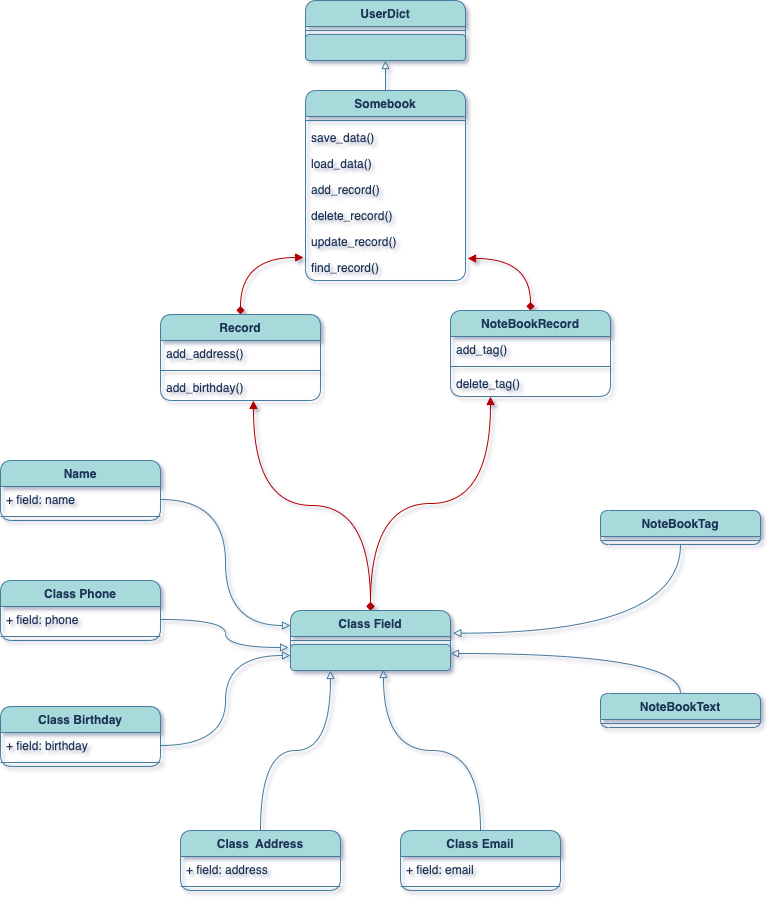

The diagram above was exported from draw.io. Its source (the exported page's mxGraphModel, read from the mxfile embedded in the PNG):
<mxGraphModel dx="946" dy="618" grid="1" gridSize="10" guides="1" tooltips="1" connect="1" arrows="1" fold="1" page="1" pageScale="1" pageWidth="1169" pageHeight="827" background="#FFFFFF" math="0" shadow="1">
  <root>
    <mxCell id="0" />
    <mxCell id="1" parent="0" />
    <mxCell id="IMyASxeMy9cEB1uERxvy-8" value="UserDict" style="swimlane;fontStyle=1;align=center;verticalAlign=top;childLayout=stackLayout;horizontal=1;startSize=26;horizontalStack=0;resizeParent=1;resizeParentMax=0;resizeLast=0;collapsible=1;marginBottom=0;fillColor=#A8DADC;strokeColor=#457B9D;fontColor=#1D3557;rounded=1;" parent="1" vertex="1">
      <mxGeometry x="505" y="40" width="160" height="60" as="geometry" />
    </mxCell>
    <mxCell id="IMyASxeMy9cEB1uERxvy-10" value="" style="line;strokeWidth=1;fillColor=#A8DADC;align=left;verticalAlign=middle;spacingTop=-1;spacingLeft=3;spacingRight=3;rotatable=0;labelPosition=right;points=[];portConstraint=eastwest;strokeColor=#457B9D;labelBackgroundColor=#F1FAEE;fontColor=#1D3557;rounded=1;" parent="IMyASxeMy9cEB1uERxvy-8" vertex="1">
      <mxGeometry y="26" width="160" height="8" as="geometry" />
    </mxCell>
    <mxCell id="IMyASxeMy9cEB1uERxvy-9" value="" style="text;strokeColor=#457B9D;fillColor=#A8DADC;align=left;verticalAlign=top;spacingLeft=4;spacingRight=4;overflow=hidden;rotatable=0;points=[[0,0.5],[1,0.5]];portConstraint=eastwest;fontColor=#1D3557;rounded=1;" parent="IMyASxeMy9cEB1uERxvy-8" vertex="1">
      <mxGeometry y="34" width="160" height="26" as="geometry" />
    </mxCell>
    <mxCell id="IMyASxeMy9cEB1uERxvy-17" style="edgeStyle=orthogonalEdgeStyle;rounded=1;orthogonalLoop=1;jettySize=auto;html=1;entryX=0.5;entryY=1;entryDx=0;entryDy=0;strokeColor=#457B9D;endArrow=block;endFill=0;labelBackgroundColor=#F1FAEE;fontColor=#1D3557;curved=1;" parent="1" source="IMyASxeMy9cEB1uERxvy-12" target="IMyASxeMy9cEB1uERxvy-8" edge="1">
      <mxGeometry relative="1" as="geometry" />
    </mxCell>
    <mxCell id="IMyASxeMy9cEB1uERxvy-12" value="Somebook" style="swimlane;fontStyle=1;align=center;verticalAlign=top;childLayout=stackLayout;horizontal=1;startSize=26;horizontalStack=0;resizeParent=1;resizeParentMax=0;resizeLast=0;collapsible=1;marginBottom=0;fillColor=#A8DADC;strokeColor=#457B9D;fontColor=#1D3557;rounded=1;" parent="1" vertex="1">
      <mxGeometry x="505" y="130" width="160" height="190" as="geometry" />
    </mxCell>
    <mxCell id="IMyASxeMy9cEB1uERxvy-14" value="" style="line;strokeWidth=1;fillColor=none;align=left;verticalAlign=middle;spacingTop=-1;spacingLeft=3;spacingRight=3;rotatable=0;labelPosition=right;points=[];portConstraint=eastwest;labelBackgroundColor=#F1FAEE;strokeColor=#457B9D;fontColor=#1D3557;rounded=1;" parent="IMyASxeMy9cEB1uERxvy-12" vertex="1">
      <mxGeometry y="26" width="160" height="8" as="geometry" />
    </mxCell>
    <mxCell id="IMyASxeMy9cEB1uERxvy-121" value="save_data()&#10;" style="text;strokeColor=none;fillColor=none;align=left;verticalAlign=top;spacingLeft=4;spacingRight=4;overflow=hidden;rotatable=0;points=[[0,0.5],[1,0.5]];portConstraint=eastwest;fontColor=#1D3557;rounded=1;" parent="IMyASxeMy9cEB1uERxvy-12" vertex="1">
      <mxGeometry y="34" width="160" height="26" as="geometry" />
    </mxCell>
    <mxCell id="IMyASxeMy9cEB1uERxvy-15" value="load_data()&#10;" style="text;strokeColor=none;fillColor=none;align=left;verticalAlign=top;spacingLeft=4;spacingRight=4;overflow=hidden;rotatable=0;points=[[0,0.5],[1,0.5]];portConstraint=eastwest;fontColor=#1D3557;rounded=1;" parent="IMyASxeMy9cEB1uERxvy-12" vertex="1">
      <mxGeometry y="60" width="160" height="26" as="geometry" />
    </mxCell>
    <mxCell id="IMyASxeMy9cEB1uERxvy-122" value="add_record()&#10;" style="text;strokeColor=none;fillColor=none;align=left;verticalAlign=top;spacingLeft=4;spacingRight=4;overflow=hidden;rotatable=0;points=[[0,0.5],[1,0.5]];portConstraint=eastwest;fontColor=#1D3557;rounded=1;" parent="IMyASxeMy9cEB1uERxvy-12" vertex="1">
      <mxGeometry y="86" width="160" height="26" as="geometry" />
    </mxCell>
    <mxCell id="IMyASxeMy9cEB1uERxvy-123" value="delete_record()" style="text;strokeColor=none;fillColor=none;align=left;verticalAlign=top;spacingLeft=4;spacingRight=4;overflow=hidden;rotatable=0;points=[[0,0.5],[1,0.5]];portConstraint=eastwest;fontColor=#1D3557;rounded=1;" parent="IMyASxeMy9cEB1uERxvy-12" vertex="1">
      <mxGeometry y="112" width="160" height="26" as="geometry" />
    </mxCell>
    <mxCell id="IMyASxeMy9cEB1uERxvy-124" value="update_record()" style="text;strokeColor=none;fillColor=none;align=left;verticalAlign=top;spacingLeft=4;spacingRight=4;overflow=hidden;rotatable=0;points=[[0,0.5],[1,0.5]];portConstraint=eastwest;fontColor=#1D3557;rounded=1;" parent="IMyASxeMy9cEB1uERxvy-12" vertex="1">
      <mxGeometry y="138" width="160" height="26" as="geometry" />
    </mxCell>
    <mxCell id="IMyASxeMy9cEB1uERxvy-13" value="find_record()" style="text;strokeColor=none;fillColor=none;align=left;verticalAlign=top;spacingLeft=4;spacingRight=4;overflow=hidden;rotatable=0;points=[[0,0.5],[1,0.5]];portConstraint=eastwest;fontColor=#1D3557;rounded=1;" parent="IMyASxeMy9cEB1uERxvy-12" vertex="1">
      <mxGeometry y="164" width="160" height="26" as="geometry" />
    </mxCell>
    <mxCell id="IMyASxeMy9cEB1uERxvy-115" style="edgeStyle=orthogonalEdgeStyle;curved=1;orthogonalLoop=1;jettySize=auto;html=1;entryX=-0.012;entryY=0.115;entryDx=0;entryDy=0;fontColor=#1D3557;startArrow=diamond;startFill=1;endArrow=block;endFill=1;strokeColor=#B20000;fillColor=#e51400;entryPerimeter=0;" parent="1" source="IMyASxeMy9cEB1uERxvy-18" target="IMyASxeMy9cEB1uERxvy-13" edge="1">
      <mxGeometry relative="1" as="geometry" />
    </mxCell>
    <mxCell id="IMyASxeMy9cEB1uERxvy-18" value="Record" style="swimlane;fontStyle=1;align=center;verticalAlign=top;childLayout=stackLayout;horizontal=1;startSize=26;horizontalStack=0;resizeParent=1;resizeParentMax=0;resizeLast=0;collapsible=1;marginBottom=0;fillColor=#A8DADC;strokeColor=#457B9D;fontColor=#1D3557;rounded=1;" parent="1" vertex="1">
      <mxGeometry x="360" y="354" width="160" height="86" as="geometry" />
    </mxCell>
    <mxCell id="IMyASxeMy9cEB1uERxvy-19" value="add_address()" style="text;strokeColor=none;fillColor=none;align=left;verticalAlign=top;spacingLeft=4;spacingRight=4;overflow=hidden;rotatable=0;points=[[0,0.5],[1,0.5]];portConstraint=eastwest;fontColor=#1D3557;rounded=1;" parent="IMyASxeMy9cEB1uERxvy-18" vertex="1">
      <mxGeometry y="26" width="160" height="26" as="geometry" />
    </mxCell>
    <mxCell id="IMyASxeMy9cEB1uERxvy-20" value="" style="line;strokeWidth=1;fillColor=none;align=left;verticalAlign=middle;spacingTop=-1;spacingLeft=3;spacingRight=3;rotatable=0;labelPosition=right;points=[];portConstraint=eastwest;labelBackgroundColor=#F1FAEE;strokeColor=#457B9D;fontColor=#1D3557;rounded=1;" parent="IMyASxeMy9cEB1uERxvy-18" vertex="1">
      <mxGeometry y="52" width="160" height="8" as="geometry" />
    </mxCell>
    <mxCell id="IMyASxeMy9cEB1uERxvy-21" value="add_birthday()" style="text;strokeColor=none;fillColor=none;align=left;verticalAlign=top;spacingLeft=4;spacingRight=4;overflow=hidden;rotatable=0;points=[[0,0.5],[1,0.5]];portConstraint=eastwest;fontColor=#1D3557;rounded=1;" parent="IMyASxeMy9cEB1uERxvy-18" vertex="1">
      <mxGeometry y="60" width="160" height="26" as="geometry" />
    </mxCell>
    <mxCell id="IMyASxeMy9cEB1uERxvy-118" style="edgeStyle=orthogonalEdgeStyle;curved=1;orthogonalLoop=1;jettySize=auto;html=1;entryX=1.013;entryY=0.154;entryDx=0;entryDy=0;entryPerimeter=0;fontColor=#1D3557;startArrow=diamond;startFill=1;endArrow=block;endFill=1;strokeColor=#B20000;fillColor=#e51400;" parent="1" source="IMyASxeMy9cEB1uERxvy-22" target="IMyASxeMy9cEB1uERxvy-13" edge="1">
      <mxGeometry relative="1" as="geometry" />
    </mxCell>
    <mxCell id="IMyASxeMy9cEB1uERxvy-22" value="NoteBookRecord" style="swimlane;fontStyle=1;align=center;verticalAlign=top;childLayout=stackLayout;horizontal=1;startSize=26;horizontalStack=0;resizeParent=1;resizeParentMax=0;resizeLast=0;collapsible=1;marginBottom=0;fillColor=#A8DADC;strokeColor=#457B9D;fontColor=#1D3557;rounded=1;" parent="1" vertex="1">
      <mxGeometry x="650" y="350" width="160" height="86" as="geometry" />
    </mxCell>
    <mxCell id="IMyASxeMy9cEB1uERxvy-23" value="add_tag()" style="text;strokeColor=none;fillColor=none;align=left;verticalAlign=top;spacingLeft=4;spacingRight=4;overflow=hidden;rotatable=0;points=[[0,0.5],[1,0.5]];portConstraint=eastwest;fontColor=#1D3557;rounded=1;" parent="IMyASxeMy9cEB1uERxvy-22" vertex="1">
      <mxGeometry y="26" width="160" height="26" as="geometry" />
    </mxCell>
    <mxCell id="IMyASxeMy9cEB1uERxvy-24" value="" style="line;strokeWidth=1;fillColor=none;align=left;verticalAlign=middle;spacingTop=-1;spacingLeft=3;spacingRight=3;rotatable=0;labelPosition=right;points=[];portConstraint=eastwest;labelBackgroundColor=#F1FAEE;strokeColor=#457B9D;fontColor=#1D3557;rounded=1;" parent="IMyASxeMy9cEB1uERxvy-22" vertex="1">
      <mxGeometry y="52" width="160" height="8" as="geometry" />
    </mxCell>
    <mxCell id="IMyASxeMy9cEB1uERxvy-25" value="delete_tag()" style="text;strokeColor=none;fillColor=none;align=left;verticalAlign=top;spacingLeft=4;spacingRight=4;overflow=hidden;rotatable=0;points=[[0,0.5],[1,0.5]];portConstraint=eastwest;fontColor=#1D3557;rounded=1;" parent="IMyASxeMy9cEB1uERxvy-22" vertex="1">
      <mxGeometry y="60" width="160" height="26" as="geometry" />
    </mxCell>
    <mxCell id="IMyASxeMy9cEB1uERxvy-112" style="edgeStyle=orthogonalEdgeStyle;orthogonalLoop=1;jettySize=auto;html=1;entryX=0.581;entryY=1;entryDx=0;entryDy=0;entryPerimeter=0;fontColor=#1D3557;strokeColor=#B20000;fillColor=#e51400;endArrow=block;endFill=1;startArrow=diamond;startFill=1;curved=1;" parent="1" source="IMyASxeMy9cEB1uERxvy-26" target="IMyASxeMy9cEB1uERxvy-21" edge="1">
      <mxGeometry relative="1" as="geometry" />
    </mxCell>
    <mxCell id="IMyASxeMy9cEB1uERxvy-113" style="edgeStyle=orthogonalEdgeStyle;curved=1;orthogonalLoop=1;jettySize=auto;html=1;entryX=0.25;entryY=1;entryDx=0;entryDy=0;entryPerimeter=0;fontColor=#1D3557;startArrow=diamond;startFill=1;endArrow=block;endFill=1;strokeColor=#B20000;fillColor=#e51400;" parent="1" source="IMyASxeMy9cEB1uERxvy-26" target="IMyASxeMy9cEB1uERxvy-25" edge="1">
      <mxGeometry relative="1" as="geometry" />
    </mxCell>
    <mxCell id="IMyASxeMy9cEB1uERxvy-26" value="Class Field" style="swimlane;fontStyle=1;align=center;verticalAlign=top;childLayout=stackLayout;horizontal=1;startSize=26;horizontalStack=0;resizeParent=1;resizeParentMax=0;resizeLast=0;collapsible=1;marginBottom=0;labelBackgroundColor=none;fillColor=#A8DADC;strokeColor=#457B9D;fontColor=#1D3557;rounded=1;labelBorderColor=none;" parent="1" vertex="1">
      <mxGeometry x="490" y="650" width="160" height="60" as="geometry" />
    </mxCell>
    <mxCell id="IMyASxeMy9cEB1uERxvy-28" value="" style="line;strokeWidth=1;fillColor=none;align=left;verticalAlign=middle;spacingTop=-1;spacingLeft=3;spacingRight=3;rotatable=0;labelPosition=right;points=[];portConstraint=eastwest;labelBackgroundColor=#F1FAEE;strokeColor=#457B9D;fontColor=#1D3557;rounded=1;" parent="IMyASxeMy9cEB1uERxvy-26" vertex="1">
      <mxGeometry y="26" width="160" height="8" as="geometry" />
    </mxCell>
    <mxCell id="IMyASxeMy9cEB1uERxvy-126" value="" style="text;strokeColor=#457B9D;fillColor=#A8DADC;align=left;verticalAlign=top;spacingLeft=4;spacingRight=4;overflow=hidden;rotatable=0;points=[[0,0.5],[1,0.5]];portConstraint=eastwest;fontColor=#1D3557;rounded=1;" parent="IMyASxeMy9cEB1uERxvy-26" vertex="1">
      <mxGeometry y="34" width="160" height="26" as="geometry" />
    </mxCell>
    <mxCell id="IMyASxeMy9cEB1uERxvy-98" style="edgeStyle=orthogonalEdgeStyle;rounded=1;orthogonalLoop=1;jettySize=auto;html=1;entryX=1.015;entryY=-0.128;entryDx=0;entryDy=0;entryPerimeter=0;endArrow=block;endFill=0;strokeColor=#457B9D;labelBackgroundColor=#F1FAEE;fontColor=#1D3557;curved=1;" parent="1" source="IMyASxeMy9cEB1uERxvy-30" edge="1">
      <mxGeometry relative="1" as="geometry">
        <mxPoint x="652.4000000000001" y="672.672" as="targetPoint" />
        <Array as="points">
          <mxPoint x="880" y="673" />
        </Array>
      </mxGeometry>
    </mxCell>
    <mxCell id="IMyASxeMy9cEB1uERxvy-30" value="NoteBookTag" style="swimlane;fontStyle=1;align=center;verticalAlign=top;childLayout=stackLayout;horizontal=1;startSize=26;horizontalStack=0;resizeParent=1;resizeParentMax=0;resizeLast=0;collapsible=1;marginBottom=0;fillColor=#A8DADC;strokeColor=#457B9D;fontColor=#1D3557;rounded=1;" parent="1" vertex="1">
      <mxGeometry x="800" y="550" width="160" height="34" as="geometry" />
    </mxCell>
    <mxCell id="IMyASxeMy9cEB1uERxvy-32" value="" style="line;strokeWidth=1;fillColor=none;align=left;verticalAlign=middle;spacingTop=-1;spacingLeft=3;spacingRight=3;rotatable=0;labelPosition=right;points=[];portConstraint=eastwest;labelBackgroundColor=#F1FAEE;strokeColor=#457B9D;fontColor=#1D3557;rounded=1;" parent="IMyASxeMy9cEB1uERxvy-30" vertex="1">
      <mxGeometry y="26" width="160" height="8" as="geometry" />
    </mxCell>
    <mxCell id="IMyASxeMy9cEB1uERxvy-49" value="Name" style="swimlane;fontStyle=1;align=center;verticalAlign=top;childLayout=stackLayout;horizontal=1;startSize=26;horizontalStack=0;resizeParent=1;resizeParentMax=0;resizeLast=0;collapsible=1;marginBottom=0;fillColor=#A8DADC;strokeColor=#457B9D;fontColor=#1D3557;rounded=1;" parent="1" vertex="1">
      <mxGeometry x="200" y="500" width="160" height="60" as="geometry" />
    </mxCell>
    <mxCell id="IMyASxeMy9cEB1uERxvy-50" value="+ field: name" style="text;strokeColor=none;fillColor=none;align=left;verticalAlign=top;spacingLeft=4;spacingRight=4;overflow=hidden;rotatable=0;points=[[0,0.5],[1,0.5]];portConstraint=eastwest;fontColor=#1D3557;rounded=1;" parent="IMyASxeMy9cEB1uERxvy-49" vertex="1">
      <mxGeometry y="26" width="160" height="26" as="geometry" />
    </mxCell>
    <mxCell id="IMyASxeMy9cEB1uERxvy-51" value="" style="line;strokeWidth=1;fillColor=none;align=left;verticalAlign=middle;spacingTop=-1;spacingLeft=3;spacingRight=3;rotatable=0;labelPosition=right;points=[];portConstraint=eastwest;labelBackgroundColor=#F1FAEE;strokeColor=#457B9D;fontColor=#1D3557;rounded=1;" parent="IMyASxeMy9cEB1uERxvy-49" vertex="1">
      <mxGeometry y="52" width="160" height="8" as="geometry" />
    </mxCell>
    <mxCell id="IMyASxeMy9cEB1uERxvy-76" style="edgeStyle=orthogonalEdgeStyle;rounded=1;orthogonalLoop=1;jettySize=auto;html=1;endArrow=block;endFill=0;strokeColor=#457B9D;labelBackgroundColor=#F1FAEE;fontColor=#1D3557;curved=1;" parent="1" source="IMyASxeMy9cEB1uERxvy-36" target="IMyASxeMy9cEB1uERxvy-26" edge="1">
      <mxGeometry relative="1" as="geometry">
        <Array as="points">
          <mxPoint x="880" y="693" />
        </Array>
      </mxGeometry>
    </mxCell>
    <mxCell id="IMyASxeMy9cEB1uERxvy-36" value="NoteBookText" style="swimlane;fontStyle=1;align=center;verticalAlign=top;childLayout=stackLayout;horizontal=1;startSize=26;horizontalStack=0;resizeParent=1;resizeParentMax=0;resizeLast=0;collapsible=1;marginBottom=0;fillColor=#A8DADC;strokeColor=#457B9D;fontColor=#1D3557;rounded=1;" parent="1" vertex="1">
      <mxGeometry x="800" y="733" width="160" height="34" as="geometry" />
    </mxCell>
    <mxCell id="IMyASxeMy9cEB1uERxvy-38" value="" style="line;strokeWidth=1;fillColor=none;align=left;verticalAlign=middle;spacingTop=-1;spacingLeft=3;spacingRight=3;rotatable=0;labelPosition=right;points=[];portConstraint=eastwest;labelBackgroundColor=#F1FAEE;strokeColor=#457B9D;fontColor=#1D3557;rounded=1;" parent="IMyASxeMy9cEB1uERxvy-36" vertex="1">
      <mxGeometry y="26" width="160" height="8" as="geometry" />
    </mxCell>
    <mxCell id="IMyASxeMy9cEB1uERxvy-61" value="Class Phone" style="swimlane;fontStyle=1;align=center;verticalAlign=top;childLayout=stackLayout;horizontal=1;startSize=26;horizontalStack=0;resizeParent=1;resizeParentMax=0;resizeLast=0;collapsible=1;marginBottom=0;fillColor=#A8DADC;strokeColor=#457B9D;fontColor=#1D3557;rounded=1;" parent="1" vertex="1">
      <mxGeometry x="200" y="620" width="160" height="60" as="geometry" />
    </mxCell>
    <mxCell id="IMyASxeMy9cEB1uERxvy-62" value="+ field: phone" style="text;strokeColor=none;fillColor=none;align=left;verticalAlign=top;spacingLeft=4;spacingRight=4;overflow=hidden;rotatable=0;points=[[0,0.5],[1,0.5]];portConstraint=eastwest;fontColor=#1D3557;rounded=1;" parent="IMyASxeMy9cEB1uERxvy-61" vertex="1">
      <mxGeometry y="26" width="160" height="26" as="geometry" />
    </mxCell>
    <mxCell id="IMyASxeMy9cEB1uERxvy-63" value="" style="line;strokeWidth=1;fillColor=none;align=left;verticalAlign=middle;spacingTop=-1;spacingLeft=3;spacingRight=3;rotatable=0;labelPosition=right;points=[];portConstraint=eastwest;labelBackgroundColor=#F1FAEE;strokeColor=#457B9D;fontColor=#1D3557;rounded=1;" parent="IMyASxeMy9cEB1uERxvy-61" vertex="1">
      <mxGeometry y="52" width="160" height="8" as="geometry" />
    </mxCell>
    <mxCell id="IMyASxeMy9cEB1uERxvy-133" style="edgeStyle=orthogonalEdgeStyle;curved=1;orthogonalLoop=1;jettySize=auto;html=1;entryX=0.25;entryY=1;entryDx=0;entryDy=0;fontColor=#1D3557;startArrow=none;startFill=0;endArrow=block;endFill=0;strokeColor=#457B9D;fillColor=#A8DADC;" parent="1" source="IMyASxeMy9cEB1uERxvy-42" target="IMyASxeMy9cEB1uERxvy-26" edge="1">
      <mxGeometry relative="1" as="geometry" />
    </mxCell>
    <mxCell id="IMyASxeMy9cEB1uERxvy-42" value="Class  Address" style="swimlane;fontStyle=1;align=center;verticalAlign=top;childLayout=stackLayout;horizontal=1;startSize=26;horizontalStack=0;resizeParent=1;resizeParentMax=0;resizeLast=0;collapsible=1;marginBottom=0;fillColor=#A8DADC;strokeColor=#457B9D;fontColor=#1D3557;rounded=1;" parent="1" vertex="1">
      <mxGeometry x="380" y="870" width="160" height="60" as="geometry" />
    </mxCell>
    <mxCell id="IMyASxeMy9cEB1uERxvy-43" value="+ field: address" style="text;strokeColor=none;fillColor=none;align=left;verticalAlign=top;spacingLeft=4;spacingRight=4;overflow=hidden;rotatable=0;points=[[0,0.5],[1,0.5]];portConstraint=eastwest;fontColor=#1D3557;rounded=1;" parent="IMyASxeMy9cEB1uERxvy-42" vertex="1">
      <mxGeometry y="26" width="160" height="26" as="geometry" />
    </mxCell>
    <mxCell id="IMyASxeMy9cEB1uERxvy-44" value="" style="line;strokeWidth=1;fillColor=none;align=left;verticalAlign=middle;spacingTop=-1;spacingLeft=3;spacingRight=3;rotatable=0;labelPosition=right;points=[];portConstraint=eastwest;labelBackgroundColor=#F1FAEE;strokeColor=#457B9D;fontColor=#1D3557;rounded=1;" parent="IMyASxeMy9cEB1uERxvy-42" vertex="1">
      <mxGeometry y="52" width="160" height="8" as="geometry" />
    </mxCell>
    <mxCell id="IMyASxeMy9cEB1uERxvy-134" style="edgeStyle=orthogonalEdgeStyle;curved=1;orthogonalLoop=1;jettySize=auto;html=1;entryX=0.581;entryY=0.962;entryDx=0;entryDy=0;entryPerimeter=0;fontColor=#1D3557;startArrow=none;startFill=0;endArrow=block;endFill=0;strokeColor=#457B9D;fillColor=#A8DADC;" parent="1" source="IMyASxeMy9cEB1uERxvy-53" target="IMyASxeMy9cEB1uERxvy-126" edge="1">
      <mxGeometry relative="1" as="geometry" />
    </mxCell>
    <mxCell id="IMyASxeMy9cEB1uERxvy-53" value="Class Email" style="swimlane;fontStyle=1;align=center;verticalAlign=top;childLayout=stackLayout;horizontal=1;startSize=26;horizontalStack=0;resizeParent=1;resizeParentMax=0;resizeLast=0;collapsible=1;marginBottom=0;fillColor=#A8DADC;strokeColor=#457B9D;fontColor=#1D3557;rounded=1;" parent="1" vertex="1">
      <mxGeometry x="600" y="870" width="160" height="60" as="geometry" />
    </mxCell>
    <mxCell id="IMyASxeMy9cEB1uERxvy-54" value="+ field: email" style="text;strokeColor=none;fillColor=none;align=left;verticalAlign=top;spacingLeft=4;spacingRight=4;overflow=hidden;rotatable=0;points=[[0,0.5],[1,0.5]];portConstraint=eastwest;fontColor=#1D3557;rounded=1;" parent="IMyASxeMy9cEB1uERxvy-53" vertex="1">
      <mxGeometry y="26" width="160" height="26" as="geometry" />
    </mxCell>
    <mxCell id="IMyASxeMy9cEB1uERxvy-55" value="" style="line;strokeWidth=1;fillColor=none;align=left;verticalAlign=middle;spacingTop=-1;spacingLeft=3;spacingRight=3;rotatable=0;labelPosition=right;points=[];portConstraint=eastwest;labelBackgroundColor=#F1FAEE;strokeColor=#457B9D;fontColor=#1D3557;rounded=1;" parent="IMyASxeMy9cEB1uERxvy-53" vertex="1">
      <mxGeometry y="52" width="160" height="8" as="geometry" />
    </mxCell>
    <mxCell id="IMyASxeMy9cEB1uERxvy-57" value="Class Birthday" style="swimlane;fontStyle=1;align=center;verticalAlign=top;childLayout=stackLayout;horizontal=1;startSize=26;horizontalStack=0;resizeParent=1;resizeParentMax=0;resizeLast=0;collapsible=1;marginBottom=0;fillColor=#A8DADC;strokeColor=#457B9D;fontColor=#1D3557;rounded=1;" parent="1" vertex="1">
      <mxGeometry x="200" y="746" width="160" height="60" as="geometry" />
    </mxCell>
    <mxCell id="IMyASxeMy9cEB1uERxvy-58" value="+ field: birthday" style="text;strokeColor=none;fillColor=none;align=left;verticalAlign=top;spacingLeft=4;spacingRight=4;overflow=hidden;rotatable=0;points=[[0,0.5],[1,0.5]];portConstraint=eastwest;fontColor=#1D3557;rounded=1;" parent="IMyASxeMy9cEB1uERxvy-57" vertex="1">
      <mxGeometry y="26" width="160" height="26" as="geometry" />
    </mxCell>
    <mxCell id="IMyASxeMy9cEB1uERxvy-59" value="" style="line;strokeWidth=1;fillColor=none;align=left;verticalAlign=middle;spacingTop=-1;spacingLeft=3;spacingRight=3;rotatable=0;labelPosition=right;points=[];portConstraint=eastwest;labelBackgroundColor=#F1FAEE;strokeColor=#457B9D;fontColor=#1D3557;rounded=1;" parent="IMyASxeMy9cEB1uERxvy-57" vertex="1">
      <mxGeometry y="52" width="160" height="8" as="geometry" />
    </mxCell>
    <mxCell id="IMyASxeMy9cEB1uERxvy-128" style="edgeStyle=orthogonalEdgeStyle;curved=1;orthogonalLoop=1;jettySize=auto;html=1;entryX=0;entryY=0.25;entryDx=0;entryDy=0;fontColor=#1D3557;startArrow=none;startFill=0;endArrow=block;endFill=0;strokeColor=#457B9D;fillColor=#A8DADC;" parent="1" source="IMyASxeMy9cEB1uERxvy-50" target="IMyASxeMy9cEB1uERxvy-26" edge="1">
      <mxGeometry relative="1" as="geometry" />
    </mxCell>
    <mxCell id="IMyASxeMy9cEB1uERxvy-130" style="edgeStyle=orthogonalEdgeStyle;curved=1;orthogonalLoop=1;jettySize=auto;html=1;entryX=-0.012;entryY=0.115;entryDx=0;entryDy=0;entryPerimeter=0;fontColor=#1D3557;startArrow=none;startFill=0;endArrow=block;endFill=0;strokeColor=#457B9D;fillColor=#A8DADC;" parent="1" source="IMyASxeMy9cEB1uERxvy-62" target="IMyASxeMy9cEB1uERxvy-126" edge="1">
      <mxGeometry relative="1" as="geometry" />
    </mxCell>
    <mxCell id="IMyASxeMy9cEB1uERxvy-132" style="edgeStyle=orthogonalEdgeStyle;curved=1;orthogonalLoop=1;jettySize=auto;html=1;entryX=0;entryY=0.75;entryDx=0;entryDy=0;fontColor=#1D3557;startArrow=none;startFill=0;endArrow=block;endFill=0;strokeColor=#457B9D;fillColor=#A8DADC;" parent="1" source="IMyASxeMy9cEB1uERxvy-58" target="IMyASxeMy9cEB1uERxvy-26" edge="1">
      <mxGeometry relative="1" as="geometry" />
    </mxCell>
  </root>
</mxGraphModel>